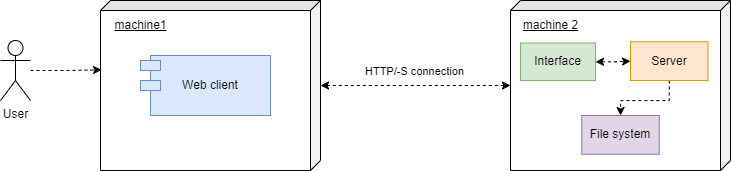

The diagram above was exported from draw.io. Its source (the exported page's mxGraphModel, read from the mxfile embedded in the PNG):
<mxGraphModel dx="1050" dy="565" grid="1" gridSize="10" guides="1" tooltips="1" connect="1" arrows="1" fold="1" page="1" pageScale="1" pageWidth="827" pageHeight="1169" math="0" shadow="0">
  <root>
    <mxCell id="0" />
    <mxCell id="1" parent="0" />
    <mxCell id="SVLPbbzYZHVyxrWaZh5C-1" value="User" style="shape=umlActor;verticalLabelPosition=bottom;verticalAlign=top;html=1;outlineConnect=0;" parent="1" vertex="1">
      <mxGeometry x="110" y="230" width="30" height="60" as="geometry" />
    </mxCell>
    <mxCell id="SVLPbbzYZHVyxrWaZh5C-31" style="edgeStyle=orthogonalEdgeStyle;rounded=0;orthogonalLoop=1;jettySize=auto;html=1;startArrow=classic;startFill=1;dashed=1;" parent="1" source="SVLPbbzYZHVyxrWaZh5C-2" target="SVLPbbzYZHVyxrWaZh5C-18" edge="1">
      <mxGeometry relative="1" as="geometry" />
    </mxCell>
    <mxCell id="SVLPbbzYZHVyxrWaZh5C-32" value="HTTP/-S connection" style="edgeLabel;html=1;align=center;verticalAlign=middle;resizable=0;points=[];" parent="SVLPbbzYZHVyxrWaZh5C-31" connectable="0" vertex="1">
      <mxGeometry x="-0.1761" y="-1" relative="1" as="geometry">
        <mxPoint x="15" y="-16" as="offset" />
      </mxGeometry>
    </mxCell>
    <mxCell id="SVLPbbzYZHVyxrWaZh5C-2" value="" style="shape=cube;whiteSpace=wrap;html=1;boundedLbl=1;backgroundOutline=1;darkOpacity=0.05;darkOpacity2=0.1;size=10;direction=south;shadow=0;fillStyle=solid;gradientColor=none;" parent="1" vertex="1">
      <mxGeometry x="210" y="190" width="220" height="170" as="geometry" />
    </mxCell>
    <mxCell id="SVLPbbzYZHVyxrWaZh5C-5" value="Web client" style="rounded=0;whiteSpace=wrap;html=1;fillColor=#dae8fc;strokeColor=#6c8ebf;" parent="1" vertex="1">
      <mxGeometry x="260" y="245" width="120" height="60" as="geometry" />
    </mxCell>
    <mxCell id="SVLPbbzYZHVyxrWaZh5C-14" value="" style="rounded=0;whiteSpace=wrap;html=1;" parent="1" vertex="1">
      <mxGeometry x="250" y="250" width="20" height="10" as="geometry" />
    </mxCell>
    <mxCell id="SVLPbbzYZHVyxrWaZh5C-15" value="" style="rounded=0;whiteSpace=wrap;html=1;fillColor=#dae8fc;strokeColor=#6c8ebf;" parent="1" vertex="1">
      <mxGeometry x="250" y="270" width="20" height="10" as="geometry" />
    </mxCell>
    <mxCell id="SVLPbbzYZHVyxrWaZh5C-16" value="&lt;u&gt;machine1&lt;/u&gt;" style="text;html=1;align=center;verticalAlign=middle;resizable=0;points=[];autosize=1;strokeColor=none;fillColor=none;" parent="1" vertex="1">
      <mxGeometry x="210" y="200" width="80" height="30" as="geometry" />
    </mxCell>
    <mxCell id="SVLPbbzYZHVyxrWaZh5C-17" style="edgeStyle=orthogonalEdgeStyle;rounded=0;orthogonalLoop=1;jettySize=auto;html=1;entryX=0.408;entryY=0.995;entryDx=0;entryDy=0;entryPerimeter=0;dashed=1;" parent="1" source="SVLPbbzYZHVyxrWaZh5C-1" target="SVLPbbzYZHVyxrWaZh5C-2" edge="1">
      <mxGeometry relative="1" as="geometry" />
    </mxCell>
    <mxCell id="SVLPbbzYZHVyxrWaZh5C-18" value="" style="shape=cube;whiteSpace=wrap;html=1;boundedLbl=1;backgroundOutline=1;darkOpacity=0.05;darkOpacity2=0.1;size=10;direction=south;shadow=0;fillStyle=solid;gradientColor=none;" parent="1" vertex="1">
      <mxGeometry x="620" y="190" width="220" height="170" as="geometry" />
    </mxCell>
    <mxCell id="SVLPbbzYZHVyxrWaZh5C-29" style="edgeStyle=orthogonalEdgeStyle;rounded=0;orthogonalLoop=1;jettySize=auto;html=1;startArrow=classic;startFill=1;dashed=1;" parent="1" source="SVLPbbzYZHVyxrWaZh5C-19" target="SVLPbbzYZHVyxrWaZh5C-23" edge="1">
      <mxGeometry relative="1" as="geometry" />
    </mxCell>
    <mxCell id="SVLPbbzYZHVyxrWaZh5C-19" value="Interface" style="rounded=0;whiteSpace=wrap;html=1;fillColor=#d5e8d4;strokeColor=#82b366;" parent="1" vertex="1">
      <mxGeometry x="630" y="232.5" width="75" height="37.5" as="geometry" />
    </mxCell>
    <mxCell id="SVLPbbzYZHVyxrWaZh5C-22" value="&lt;u&gt;machine 2&lt;/u&gt;" style="text;html=1;align=center;verticalAlign=middle;resizable=0;points=[];autosize=1;strokeColor=none;fillColor=none;" parent="1" vertex="1">
      <mxGeometry x="620" y="200" width="80" height="30" as="geometry" />
    </mxCell>
    <mxCell id="SVLPbbzYZHVyxrWaZh5C-30" style="edgeStyle=orthogonalEdgeStyle;rounded=0;orthogonalLoop=1;jettySize=auto;html=1;dashed=1;" parent="1" source="SVLPbbzYZHVyxrWaZh5C-23" target="SVLPbbzYZHVyxrWaZh5C-26" edge="1">
      <mxGeometry relative="1" as="geometry" />
    </mxCell>
    <mxCell id="SVLPbbzYZHVyxrWaZh5C-23" value="Server" style="rounded=0;whiteSpace=wrap;html=1;fillColor=#ffe6cc;strokeColor=#d79b00;" parent="1" vertex="1">
      <mxGeometry x="740" y="231.25" width="77.5" height="38.75" as="geometry" />
    </mxCell>
    <mxCell id="SVLPbbzYZHVyxrWaZh5C-26" value="File system" style="rounded=0;whiteSpace=wrap;html=1;fillColor=#e1d5e7;strokeColor=#9673a6;" parent="1" vertex="1">
      <mxGeometry x="691.25" y="305" width="77.5" height="38.75" as="geometry" />
    </mxCell>
    <mxCell id="SVLPbbzYZHVyxrWaZh5C-27" value="" style="rounded=0;whiteSpace=wrap;html=1;fillColor=#dae8fc;strokeColor=#6c8ebf;" parent="1" vertex="1">
      <mxGeometry x="250" y="250" width="20" height="10" as="geometry" />
    </mxCell>
  </root>
</mxGraphModel>